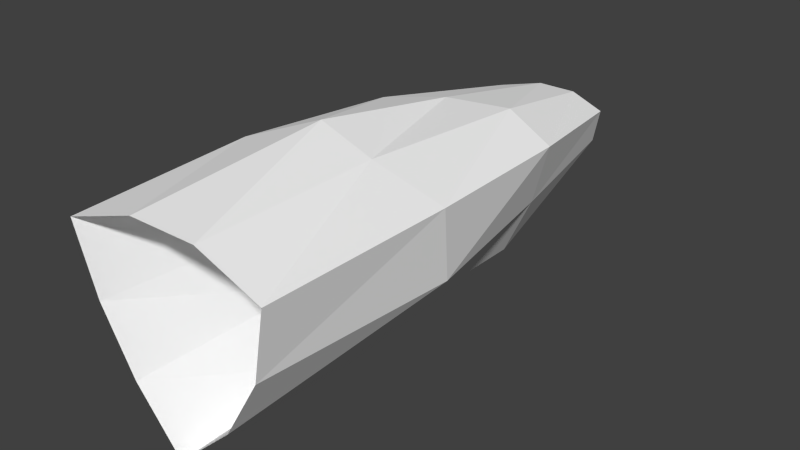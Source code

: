 # Source: ant4.blend  (saved by Blender 2.70.5; exported with 4.5.12 LTS)
import bpy
from mathutils import Matrix  # noqa: F401  (used for matrix-valued properties, if any)

bpy.ops.wm.read_factory_settings(use_empty=True)
scene = bpy.context.scene
scene.name = 'Scene'

# ---- collections
col_collection_1 = bpy.data.collections.new('Collection 1'); scene.collection.children.link(col_collection_1)

# ---- materials (node trees are filled in below, after node groups)
mat_colobotmesh_mat_1 = bpy.data.materials.new('ColobotMesh_mat_1')
mat_colobotmesh_mat_1.alpha_threshold = 0.0
mat_colobotmesh_mat_1.use_transparent_shadow = False
mat_colobotmesh_mat_1.diffuse_color = (1.0, 1.0, 1.0, 1.0)
mat_colobotmesh_mat_1.specular_color = (0.0, 0.0, 0.0)
mat_colobotmesh_mat_1.roughness = 0.5

# ---- material node trees

# ---- world
world_world = bpy.data.worlds.new('World'); scene.world = world_world
world_world.color = (0.05088, 0.05088, 0.05088)
world_world.use_sun_shadow = False
world_world.sun_shadow_jitter_overblur = 0.0
world_world.cycles.sampling_method = 'MANUAL'
world_world.cycles.sample_map_resolution = 256

# ---- meshes
me_colobotmesh = bpy.data.meshes.new('ColobotMesh_')
me_colobotmesh.from_pydata([(0.003225, -0.1468, -1.007), (0.1242, 0.06269, -1.007), (0.003225, -0.2501, 0.01875), (0.2137, 0.1144, 0.01875), (-0.1177, 0.06269, -1.007), (-0.2072, 0.1144, 0.01875), (0.1976, 0.1051, -0.7022), (0.2274, 0.1223, -0.3602), (0.1519, -0.02701, -0.7254), (0.1116, -0.1313, -0.3834), (-0.1911, 0.1051, -0.7022), (-0.221, 0.1223, -0.3602), (0.003225, -0.2315, -0.7022), (0.003225, -0.266, -0.3602), (0.1106, -0.1501, 0.01009), (0.1808, -0.02864, 0.01009), (0.0576, -0.08507, -1.031), (0.09792, -0.01525, -1.031), (-0.05389, 0.1316, -0.7254), (0.05656, 0.1488, -0.3834), (-0.1743, -0.02864, 0.01009), (-0.1042, -0.1501, 0.01009), (-0.09147, -0.01525, -1.031), (-0.05115, -0.08507, -1.031), (-0.08833, -0.1259, -0.7254), (-0.1585, -0.03889, -0.3834), (-0.03709, 0.07893, -1.031), (0.04354, 0.07893, -1.031), (0.07337, 0.1574, 0.01009), (-0.06692, 0.1574, 0.01009), (0.08873, -0.1535, -0.7352), (0.2029, -0.03467, -0.4017), (0.08722, 0.1401, -0.7352), (-0.07278, 0.1796, -0.4017), (-0.1663, -0.008, -0.7352), (-0.1205, -0.1663, -0.4017), (0.01026, -0.003069, -1.058)], [], [(0, 16, 12), (1, 6, 8), (1, 27, 6), (4, 10, 18), (4, 22, 10), (0, 12, 24), (0, 23, 16), (13, 9, 2), (12, 30, 13), (13, 30, 9), (30, 8, 9), (12, 16, 30), (16, 17, 30), (30, 17, 8), (17, 1, 8), (9, 14, 2), (8, 31, 9), (9, 31, 14), (31, 15, 14), (8, 6, 31), (6, 7, 31), (31, 7, 15), (7, 3, 15), (7, 19, 3), (6, 32, 7), (7, 32, 19), (32, 18, 19), (6, 27, 32), (27, 26, 32), (32, 26, 18), (26, 4, 18), (19, 28, 3), (18, 33, 19), (19, 33, 28), (33, 29, 28), (18, 10, 33), (10, 11, 33), (33, 11, 29), (11, 5, 29), (11, 25, 5), (10, 34, 11), (11, 34, 25), (34, 24, 25), (10, 22, 34), (22, 23, 34), (34, 23, 24), (23, 0, 24), (25, 20, 5), (24, 35, 25), (25, 35, 20), (35, 21, 20), (24, 12, 35), (12, 13, 35), (35, 13, 21), (13, 2, 21), (17, 27, 1), (16, 36, 17), (17, 36, 27), (36, 26, 27), (16, 23, 36), (23, 22, 36), (36, 22, 26), (22, 4, 26)])
_uv = me_colobotmesh.uv_layers.new(name='UV_1')
_uv.uv.foreach_set('vector', [0.001953, 0.7285, 0.001953, 0.7337, 0.08398, 0.7259, 0.001953, 0.7442, 0.08398, 0.7455, 0.08398, 0.7363, 0.001953, 0.7207, 0.001953, 0.7207, 0.08398, 0.7298, 0.001953, 0.7207, 0.08398, 0.7298, 0.08398, 0.7298, 0.001953, 0.7442, 0.001953, 0.7389, 0.08398, 0.7455, 0.001953, 0.7285, 0.08398, 0.7259, 0.08398, 0.735, 0.7969, 0.9707, 0.7923, 0.9798, 0.8014, 0.9798, 0.166, 0.7233, 0.166, 0.7285, 0.248, 0.7207, 0.08398, 0.7259, 0.08398, 0.7311, 0.166, 0.7233, 0.166, 0.7233, 0.08398, 0.7311, 0.166, 0.7285, 0.08398, 0.7311, 0.08398, 0.7363, 0.166, 0.7285, 0.08398, 0.7259, 0.001953, 0.7337, 0.08398, 0.7311, 0.001953, 0.7337, 0.001953, 0.7389, 0.08398, 0.7311, 0.08398, 0.7311, 0.001953, 0.7389, 0.08398, 0.7363, 0.001953, 0.7389, 0.001953, 0.7442, 0.08398, 0.7363, 0.166, 0.7285, 0.248, 0.7298, 0.248, 0.7207, 0.08398, 0.7363, 0.166, 0.7376, 0.166, 0.7285, 0.166, 0.7285, 0.166, 0.7376, 0.248, 0.7298, 0.166, 0.7376, 0.248, 0.7389, 0.248, 0.7298, 0.08398, 0.7363, 0.08398, 0.7455, 0.166, 0.7376, 0.08398, 0.7455, 0.166, 0.7468, 0.166, 0.7376, 0.166, 0.7376, 0.166, 0.7468, 0.248, 0.7389, 0.166, 0.7468, 0.248, 0.748, 0.248, 0.7389, 0.166, 0.7389, 0.166, 0.7389, 0.248, 0.748, 0.08398, 0.7298, 0.08398, 0.7298, 0.166, 0.7389, 0.166, 0.7389, 0.08398, 0.7298, 0.166, 0.7389, 0.08398, 0.7298, 0.08398, 0.7298, 0.166, 0.7389, 0.08398, 0.7298, 0.001953, 0.7207, 0.08398, 0.7298, 0.001953, 0.7207, 0.001953, 0.7207, 0.08398, 0.7298, 0.08398, 0.7298, 0.001953, 0.7207, 0.08398, 0.7298, 0.001953, 0.7207, 0.001953, 0.7207, 0.08398, 0.7298, 0.166, 0.7389, 0.248, 0.748, 0.248, 0.748, 0.08398, 0.7298, 0.166, 0.7389, 0.166, 0.7389, 0.166, 0.7389, 0.166, 0.7389, 0.248, 0.748, 0.166, 0.7389, 0.248, 0.748, 0.248, 0.748, 0.08398, 0.7298, 0.08398, 0.7298, 0.166, 0.7389, 0.08398, 0.7298, 0.166, 0.7389, 0.166, 0.7389, 0.166, 0.7389, 0.166, 0.7389, 0.248, 0.748, 0.166, 0.7389, 0.248, 0.748, 0.248, 0.748, 0.166, 0.7468, 0.166, 0.7415, 0.248, 0.748, 0.08398, 0.7455, 0.08398, 0.7402, 0.166, 0.7468, 0.166, 0.7468, 0.08398, 0.7402, 0.166, 0.7415, 0.08398, 0.7402, 0.08398, 0.735, 0.166, 0.7415, 0.08398, 0.7455, 0.001953, 0.7389, 0.08398, 0.7402, 0.001953, 0.7389, 0.001953, 0.7337, 0.08398, 0.7402, 0.08398, 0.7402, 0.001953, 0.7337, 0.08398, 0.735, 0.001953, 0.7337, 0.001953, 0.7285, 0.08398, 0.735, 0.166, 0.7415, 0.248, 0.7389, 0.248, 0.748, 0.08398, 0.735, 0.166, 0.7324, 0.166, 0.7415, 0.166, 0.7415, 0.166, 0.7324, 0.248, 0.7389, 0.166, 0.7324, 0.248, 0.7298, 0.248, 0.7389, 0.08398, 0.735, 0.08398, 0.7259, 0.166, 0.7324, 0.08398, 0.7259, 0.166, 0.7233, 0.166, 0.7324, 0.166, 0.7324, 0.166, 0.7233, 0.248, 0.7298, 0.166, 0.7233, 0.248, 0.7207, 0.248, 0.7298, 0.806, 0.9889, 0.8014, 0.998, 0.8105, 0.998, 0.8014, 0.9798, 0.7969, 0.9889, 0.806, 0.9889, 0.806, 0.9889, 0.7969, 0.9889, 0.8014, 0.998, 0.7969, 0.9889, 0.7923, 0.998, 0.8014, 0.998, 0.8014, 0.9798, 0.7923, 0.9798, 0.7969, 0.9889, 0.7923, 0.9798, 0.7878, 0.9889, 0.7969, 0.9889, 0.7969, 0.9889, 0.7878, 0.9889, 0.7923, 0.998, 0.7878, 0.9889, 0.7832, 0.998, 0.7923, 0.998])
me_colobotmesh.materials.append(mat_colobotmesh_mat_1)
me_colobotmesh.use_remesh_preserve_volume = False
me_colobotmesh.use_remesh_preserve_attributes = False
me_colobotmesh.use_mirror_vertex_groups = False
me_colobotmesh.update()

# ---- objects
ob_colobotmesh_1 = bpy.data.objects.new('ColobotMesh_1', me_colobotmesh)

# ---- transforms, parenting, visibility, modifiers, constraints
ob_colobotmesh_1.location = (0.0, 0.0, 0.0)
ob_colobotmesh_1.rotation_euler = (1.571, 0.0, 0.0)
ob_colobotmesh_1.lineart.crease_threshold = 0.0

# ---- collection membership
col_collection_1.objects.link(ob_colobotmesh_1)

# ---- scene / render settings (as saved in the file)
scene.frame_start = 1; scene.frame_end = 250; scene.frame_set(1)
scene.render.engine = 'BLENDER_EEVEE_NEXT'
scene.render.resolution_percentage = 50
scene.render.dither_intensity = 0.0
scene.cycles.use_denoising = False
scene.cycles.samples = 10
scene.cycles.sampling_pattern = 'TABULATED_SOBOL'
scene.cycles.light_sampling_threshold = 0.0
scene.cycles.use_adaptive_sampling = False
scene.cycles.use_light_tree = False
scene.cycles.blur_glossy = 0.0
scene.cycles.volume_bounces = 1
scene.cycles.pixel_filter_type = 'GAUSSIAN'
scene.cycles.sample_clamp_indirect = 0.0
scene.view_settings.view_transform = 'Standard'
bpy.context.view_layer.update()

# ---- added for rendering (the .blend has no active camera and no usable light): camera, sun
cam_auto = bpy.data.cameras.new('AutoCamera')
cam_auto.lens = 50.0
cam_auto.sensor_width = 36.0
cam_auto.clip_end = 1000.0
ob_auto_camera = bpy.data.objects.new('AutoCamera', cam_auto)
scene.collection.objects.link(ob_auto_camera)
ob_auto_camera.location = (1.15844, -0.866633, 0.880973)
ob_auto_camera.rotation_euler = (1.09748, -7.21219e-08, 0.694738)
scene.camera = ob_auto_camera
light_auto_sun = bpy.data.lights.new('AutoSun', 'SUN')
light_auto_sun.energy = 3.0
light_auto_sun.angle = 0.0523599
ob_auto_sun = bpy.data.objects.new('AutoSun', light_auto_sun)
scene.collection.objects.link(ob_auto_sun)
ob_auto_sun.rotation_euler = (0.872665, 0.174533, 0.523599)
bpy.context.view_layer.update()
